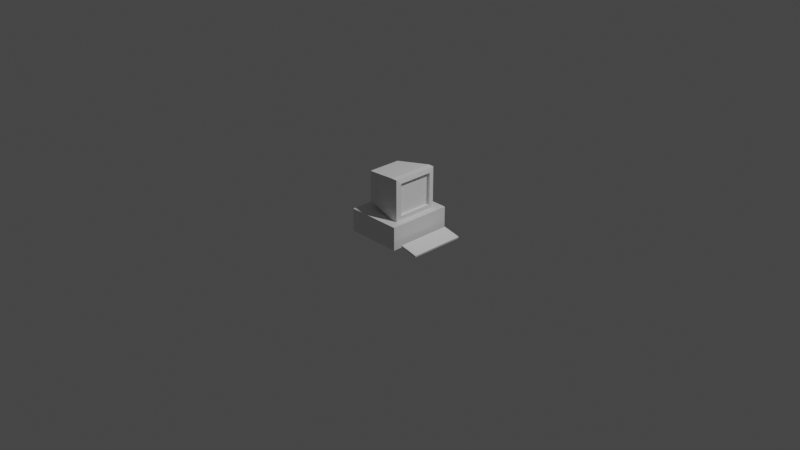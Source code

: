 # Source: Computer.blend  (saved by Blender 3.4.6; exported with 4.5.12 LTS)
import bpy
from mathutils import Matrix  # noqa: F401  (used for matrix-valued properties, if any)

bpy.ops.wm.read_factory_settings(use_empty=True)
scene = bpy.context.scene
scene.name = 'Scene'

# ---- collections
col_collection = bpy.data.collections.new('Collection'); scene.collection.children.link(col_collection)

# ---- materials (node trees are filled in below, after node groups)
mat_material = bpy.data.materials.new('Material')
mat_material.alpha_threshold = 0.0
mat_material.use_transparent_shadow = False
mat_material.roughness = 0.5
mat_material.line_color = (0.0, 0.0, 0.0, 1.0)

# ---- material node trees
mat_material.use_nodes = True; mat_material.node_tree.nodes.clear()
_N = mat_material.node_tree.nodes; _L = mat_material.node_tree.links
n0 = _N.new('ShaderNodeOutputMaterial'); n0.name = 'Material Output'; n0.location = (300, 300)
n1 = _N.new('ShaderNodeBsdfPrincipled'); n1.name = 'Principled BSDF'; n1.location = (10, 300)
n1.distribution = 'GGX'
n1.subsurface_method = 'RANDOM_WALK_SKIN'
n1.inputs[3].default_value = 1.45
n1.inputs[27].default_value = (0.0, 0.0, 0.0, 1.0)
n1.inputs[28].default_value = 1.0
_L.new(n1.outputs[0], n0.inputs[0])
n0.is_active_output = True

# ---- world
world_world = bpy.data.worlds.new('World'); scene.world = world_world
world_world.use_nodes = True; world_world.node_tree.nodes.clear()
_N = world_world.node_tree.nodes; _L = world_world.node_tree.links
n0 = _N.new('ShaderNodeOutputWorld'); n0.name = 'World Output'; n0.location = (300, 300)
n1 = _N.new('ShaderNodeBackground'); n1.name = 'Background'; n1.location = (10, 300)
n1.inputs[0].default_value = (0.05088, 0.05088, 0.05088, 1.0)
_L.new(n1.outputs[0], n0.inputs[0])
n0.is_active_output = True
world_world.color = (0.05088, 0.05088, 0.05088)
world_world.use_sun_shadow = False
world_world.sun_shadow_jitter_overblur = 0.0

# ---- cameras
cam_camera = bpy.data.cameras.new('Camera')
cam_camera.clip_end = 100.0
cam_camera.ortho_scale = 7.314

# ---- lights
light_light = bpy.data.lights.new('Light', 'POINT')
light_light.transmission_factor = 0.0
light_light.energy = 1000.0
light_light.shadow_soft_size = 0.1
light_light.shadow_maximum_resolution = 0.006
light_light.use_absolute_resolution = True

# ---- meshes
me_cube = bpy.data.meshes.new('Cube')
me_cube.from_pydata([(1.0, 1.0, 1.0), (1.0, 1.0, -1.0), (1.0, -1.0, 1.0), (1.0, -1.0, -1.0), (-1.0, 1.0, 1.0), (-1.0, 1.0, -1.0), (-1.0, -1.0, 1.0), (-1.0, -1.0, -1.0)], [], [(0, 4, 6, 2), (3, 2, 6, 7), (7, 6, 4, 5), (5, 1, 3, 7), (1, 0, 2, 3), (5, 4, 0, 1)])
_uv = me_cube.uv_layers.new(name='UVMap')
_uv.uv.foreach_set('vector', [0.625, 0.5, 0.875, 0.5, 0.875, 0.75, 0.625, 0.75, 0.375, 0.75, 0.625, 0.75, 0.625, 1.0, 0.375, 1.0, 0.375, 0.0, 0.625, 0.0, 0.625, 0.25, 0.375, 0.25, 0.125, 0.5, 0.375, 0.5, 0.375, 0.75, 0.125, 0.75, 0.375, 0.5, 0.625, 0.5, 0.625, 0.75, 0.375, 0.75, 0.375, 0.25, 0.625, 0.25, 0.625, 0.5, 0.375, 0.5])
me_cube.materials.append(mat_material)
me_cube.use_mirror_vertex_groups = False
me_cube.update()
me_cube_001 = bpy.data.meshes.new('Cube.001')
me_cube_001.from_pydata([(-1.0, -1.0, -1.0), (-1.0, -1.0, 1.0), (-1.0, 1.0, -1.0), (-1.0, 1.0, 1.0), (-11.97, 0.7339, 0.7339), (-11.97, -0.7339, 0.7339), (-11.97, -0.7339, -0.7339), (-11.97, 0.7339, -0.7339), (1.0, -0.7735, -0.7735), (0.7735, -1.0, -1.0), (0.7735, -1.0, 1.0), (1.0, -0.7735, 0.7735), (1.0, 0.7735, -0.7735), (0.7735, 1.0, -1.0), (1.0, 0.7735, 0.7735), (0.7735, 1.0, 1.0), (0.01089, 0.7735, 0.7735), (0.01089, 0.7735, -0.7735), (0.01089, -0.7735, -0.7735), (0.01089, -0.7735, 0.7735)], [], [(1, 3, 4, 5), (6, 5, 4, 7), (9, 10, 1, 0), (15, 3, 1, 10), (12, 14, 16, 17), (2, 3, 15, 13), (14, 12, 13, 15), (9, 13, 12, 8), (15, 10, 11, 14), (10, 9, 8, 11), (2, 13, 9, 0), (2, 0, 6, 7), (3, 2, 7, 4), (0, 1, 5, 6), (17, 16, 19, 18), (8, 12, 17, 18), (11, 8, 18, 19), (14, 11, 19, 16)])
_uv = me_cube_001.uv_layers.new(name='UVMap')
_uv.uv.foreach_set('vector', [0.875, 0.75, 0.875, 0.5, 0.875, 0.5, 0.875, 0.75, 0.375, 0.0, 0.625, 0.0, 0.625, 0.25, 0.375, 0.25, 0.375, 0.7783, 0.625, 0.7783, 0.625, 1.0, 0.375, 1.0, 0.6533, 0.5, 0.875, 0.5, 0.875, 0.75, 0.6533, 0.75, 0.4033, 0.5283, 0.5967, 0.5283, 0.5967, 0.5283, 0.4033, 0.5283, 0.375, 0.25, 0.625, 0.25, 0.625, 0.4717, 0.375, 0.4717, 0.5967, 0.5283, 0.4033, 0.5283, 0.375, 0.4717, 0.625, 0.4717, 0.3467, 0.75, 0.3467, 0.5, 0.4033, 0.5283, 0.4033, 0.7217, 0.6533, 0.5, 0.6533, 0.75, 0.5967, 0.7217, 0.5967, 0.5283, 0.625, 0.7783, 0.375, 0.7783, 0.4033, 0.7217, 0.5967, 0.7217, 0.125, 0.5, 0.3467, 0.5, 0.3467, 0.75, 0.125, 0.75, 0.125, 0.5, 0.125, 0.75, 0.125, 0.75, 0.125, 0.5, 0.625, 0.25, 0.375, 0.25, 0.375, 0.25, 0.625, 0.25, 0.375, 1.0, 0.625, 1.0, 0.625, 1.0, 0.375, 1.0, 0.4033, 0.5283, 0.5967, 0.5283, 0.5967, 0.7217, 0.4033, 0.7217, 0.4033, 0.7217, 0.4033, 0.5283, 0.4033, 0.5283, 0.4033, 0.7217, 0.5967, 0.7217, 0.4033, 0.7217, 0.4033, 0.7217, 0.5967, 0.7217, 0.5967, 0.5283, 0.5967, 0.7217, 0.5967, 0.7217, 0.5967, 0.5283])
me_cube_001.update()
me_cube_002 = bpy.data.meshes.new('Cube.002')
me_cube_002.from_pydata([(-1.0, -1.0, -1.0), (-0.9786, -0.9784, 1.01), (-1.0, 1.0, -1.0), (-0.9786, 0.9784, 1.01), (1.0, -1.0, -1.0), (0.9782, -0.9784, 1.01), (1.0, 1.0, -1.0), (0.9782, 0.9784, 1.01), (-1.0, -1.0, 1.0), (-1.0, 1.0, 1.0), (1.0, 1.0, 1.0), (1.0, -1.0, 1.0), (-0.9786, -0.9784, 1.16), (-0.9786, 0.9784, 1.16), (0.9782, 0.9784, 1.16), (0.9782, -0.9784, 1.16)], [], [(0, 8, 9, 2), (2, 9, 10, 6), (6, 10, 11, 4), (4, 11, 8, 0), (2, 6, 4, 0), (1, 5, 15, 12), (1, 3, 9, 8), (3, 7, 10, 9), (7, 5, 11, 10), (5, 1, 8, 11), (14, 13, 12, 15), (7, 3, 13, 14), (5, 7, 14, 15), (3, 1, 12, 13)])
_uv = me_cube_002.uv_layers.new(name='UVMap')
_uv.uv.foreach_set('vector', [0.375, 0.0, 0.625, 0.0, 0.625, 0.25, 0.375, 0.25, 0.375, 0.25, 0.625, 0.25, 0.625, 0.5, 0.375, 0.5, 0.375, 0.5, 0.625, 0.5, 0.625, 0.75, 0.375, 0.75, 0.375, 0.75, 0.625, 0.75, 0.625, 1.0, 0.375, 1.0, 0.125, 0.5, 0.375, 0.5, 0.375, 0.75, 0.125, 0.75, 0.8723, 0.7473, 0.6277, 0.7473, 0.6277, 0.7473, 0.8723, 0.7473, 0.8723, 0.7473, 0.8723, 0.5027, 0.875, 0.5, 0.875, 0.75, 0.8723, 0.5027, 0.6277, 0.5027, 0.625, 0.5, 0.875, 0.5, 0.6277, 0.5027, 0.6277, 0.7473, 0.625, 0.75, 0.625, 0.5, 0.6277, 0.7473, 0.8723, 0.7473, 0.875, 0.75, 0.625, 0.75, 0.6277, 0.5027, 0.8723, 0.5027, 0.8723, 0.7473, 0.6277, 0.7473, 0.6277, 0.5027, 0.8723, 0.5027, 0.8723, 0.5027, 0.6277, 0.5027, 0.6277, 0.7473, 0.6277, 0.5027, 0.6277, 0.5027, 0.6277, 0.7473, 0.8723, 0.5027, 0.8723, 0.7473, 0.8723, 0.7473, 0.8723, 0.5027])
me_cube_002.update()

# ---- objects
ob_cube = bpy.data.objects.new('Cube', me_cube)
ob_light = bpy.data.objects.new('Light', light_light)
ob_camera = bpy.data.objects.new('Camera', cam_camera)
ob_cube_001 = bpy.data.objects.new('Cube.001', me_cube_001)
ob_cube_002 = bpy.data.objects.new('Cube.002', me_cube_002)

# ---- transforms, parenting, visibility, modifiers, constraints
ob_cube.location = (0.0, 0.0, 0.0)
ob_cube.scale = (0.3, 0.35, 0.125)
ob_cube.lock_rotations_4d = False
ob_cube.empty_display_type = 'ARROWS'
ob_cube.lineart.crease_threshold = 0.0
ob_light.location = (4.076, 1.005, 5.904)
ob_light.rotation_euler = (0.6503, 0.05522, 1.866)
ob_light.lock_rotations_4d = False
ob_light.empty_display_type = 'ARROWS'
ob_light.color = (0.0, 0.0, 0.0, 0.0)
ob_light.lineart.crease_threshold = 0.0
ob_camera.location = (7.359, -6.926, 4.958)
ob_camera.rotation_euler = (1.109, 0.0, 0.8149)
ob_camera.lock_rotations_4d = False
ob_camera.empty_display_type = 'ARROWS'
ob_camera.color = (0.0, 0.0, 0.0, 0.0)
ob_camera.display_type = 'WIRE'
ob_camera.lineart.crease_threshold = 0.0
ob_cube_001.location = (0.2, 0.0, 0.35)
ob_cube_001.scale = (0.035, 0.25, 0.225)
ob_cube_002.location = (0.45, 0.0, -0.095)
ob_cube_002.rotation_euler = (0.0, 0.2094, 0.0)
ob_cube_002.scale = (0.1, 0.3, 0.01)

# ---- collection membership
col_collection.objects.link(ob_cube)
col_collection.objects.link(ob_light)
col_collection.objects.link(ob_camera)
col_collection.objects.link(ob_cube_001)
col_collection.objects.link(ob_cube_002)

# ---- scene / render settings (as saved in the file)
scene.camera = ob_camera
scene.frame_start = 1; scene.frame_end = 250; scene.frame_set(1)
scene.render.engine = 'BLENDER_EEVEE_NEXT'
scene.cycles.sampling_pattern = 'TABULATED_SOBOL'
scene.cycles.use_light_tree = False
scene.view_settings.view_transform = 'Filmic'
bpy.context.view_layer.update()
